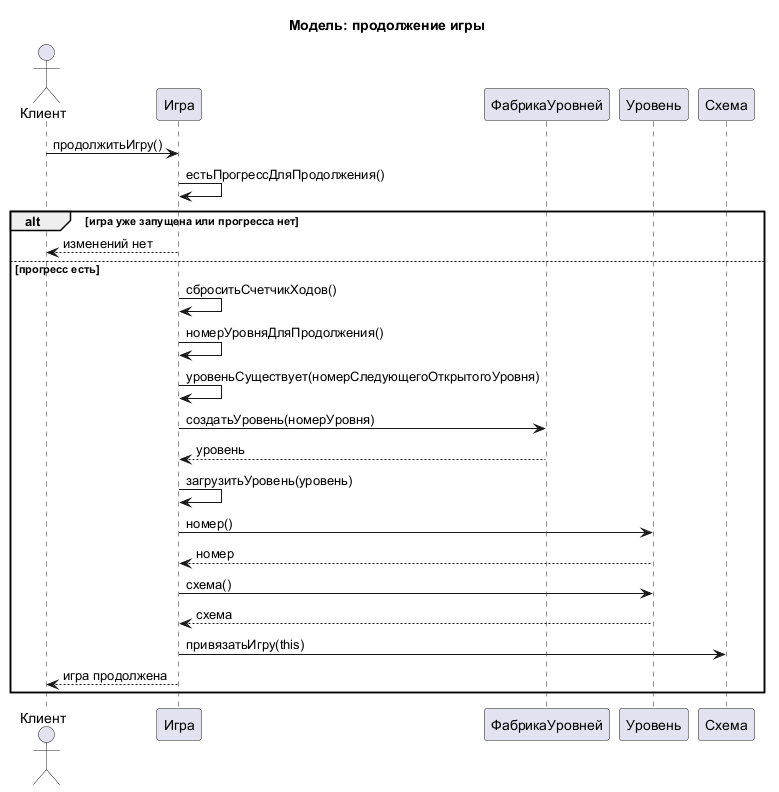

The diagram above was rendered by PlantUML. Its source (embedded in the PNG):
@startuml
title Модель: продолжение игры

actor Клиент
participant "Игра" as Игра
participant "ФабрикаУровней" as ФабрикаУровней
participant "Уровень" as Уровень
participant "Схема" as Схема

Клиент -> Игра : продолжитьИгру()
Игра -> Игра : естьПрогрессДляПродолжения()
alt игра уже запущена или прогресса нет
    Игра --> Клиент : изменений нет
else прогресс есть
    Игра -> Игра : сброситьСчетчикХодов()
    Игра -> Игра : номерУровняДляПродолжения()
    Игра -> Игра : уровеньСуществует(номерСледующегоОткрытогоУровня)
    Игра -> ФабрикаУровней : создатьУровень(номерУровня)
    ФабрикаУровней --> Игра : уровень
    Игра -> Игра : загрузитьУровень(уровень)
    Игра -> Уровень : номер()
    Уровень --> Игра : номер
    Игра -> Уровень : схема()
    Уровень --> Игра : схема
    Игра -> Схема : привязатьИгру(this)
    Игра --> Клиент : игра продолжена
end

@enduml